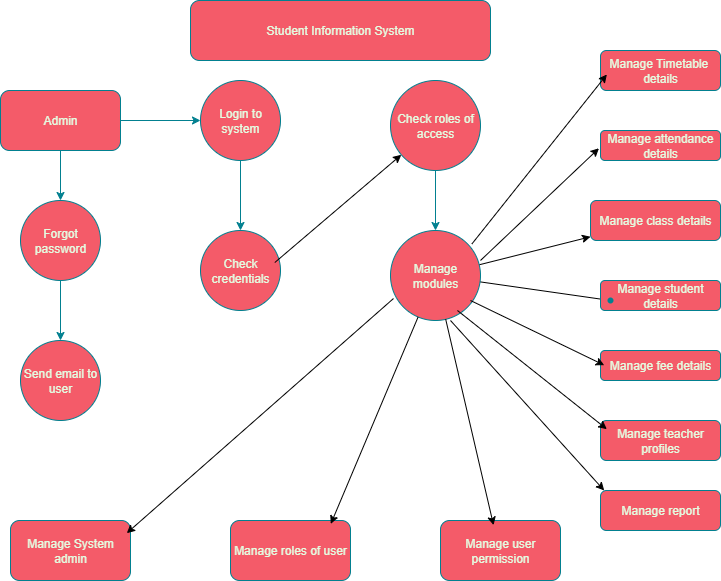

The diagram above was exported from draw.io. Its source (the exported page's mxGraphModel, read from the mxfile embedded in the PNG):
<mxGraphModel dx="1042" dy="562" grid="1" gridSize="10" guides="0" tooltips="1" connect="0" arrows="1" fold="1" page="1" pageScale="1" pageWidth="850" pageHeight="1100" math="0" shadow="0">
  <root>
    <mxCell id="0" />
    <mxCell id="1" parent="0" />
    <mxCell id="TQe1mdbFbwhPzIhnzGbh-1" value="Student Information System" style="rounded=1;whiteSpace=wrap;html=1;fillColor=#F45B69;strokeColor=#028090;labelBackgroundColor=none;fontColor=#E4FDE1;" parent="1" vertex="1">
      <mxGeometry x="280" y="10" width="300" height="60" as="geometry" />
    </mxCell>
    <mxCell id="TQe1mdbFbwhPzIhnzGbh-20" value="" style="edgeStyle=orthogonalEdgeStyle;rounded=1;orthogonalLoop=1;jettySize=auto;html=1;labelBackgroundColor=none;strokeColor=#028090;fontColor=default;" parent="1" source="TQe1mdbFbwhPzIhnzGbh-2" target="TQe1mdbFbwhPzIhnzGbh-5" edge="1">
      <mxGeometry relative="1" as="geometry" />
    </mxCell>
    <mxCell id="TQe1mdbFbwhPzIhnzGbh-21" value="" style="edgeStyle=orthogonalEdgeStyle;rounded=1;orthogonalLoop=1;jettySize=auto;html=1;labelBackgroundColor=none;strokeColor=#028090;fontColor=default;" parent="1" source="TQe1mdbFbwhPzIhnzGbh-2" target="TQe1mdbFbwhPzIhnzGbh-3" edge="1">
      <mxGeometry relative="1" as="geometry" />
    </mxCell>
    <mxCell id="TQe1mdbFbwhPzIhnzGbh-2" value="Admin" style="rounded=1;whiteSpace=wrap;html=1;labelBackgroundColor=none;fillColor=#F45B69;strokeColor=#028090;fontColor=#E4FDE1;" parent="1" vertex="1">
      <mxGeometry x="90" y="100" width="120" height="60" as="geometry" />
    </mxCell>
    <mxCell id="TQe1mdbFbwhPzIhnzGbh-24" value="" style="edgeStyle=orthogonalEdgeStyle;rounded=1;orthogonalLoop=1;jettySize=auto;html=1;labelBackgroundColor=none;strokeColor=#028090;fontColor=default;" parent="1" source="TQe1mdbFbwhPzIhnzGbh-3" target="TQe1mdbFbwhPzIhnzGbh-7" edge="1">
      <mxGeometry relative="1" as="geometry" />
    </mxCell>
    <mxCell id="TQe1mdbFbwhPzIhnzGbh-3" value="Login to system" style="ellipse;whiteSpace=wrap;html=1;aspect=fixed;labelBackgroundColor=none;fillColor=#F45B69;strokeColor=#028090;fontColor=#E4FDE1;rounded=1;" parent="1" vertex="1">
      <mxGeometry x="290" y="90" width="80" height="80" as="geometry" />
    </mxCell>
    <mxCell id="TQe1mdbFbwhPzIhnzGbh-25" value="" style="edgeStyle=orthogonalEdgeStyle;rounded=1;orthogonalLoop=1;jettySize=auto;html=1;labelBackgroundColor=none;strokeColor=#028090;fontColor=default;" parent="1" source="TQe1mdbFbwhPzIhnzGbh-4" target="TQe1mdbFbwhPzIhnzGbh-8" edge="1">
      <mxGeometry relative="1" as="geometry" />
    </mxCell>
    <mxCell id="TQe1mdbFbwhPzIhnzGbh-4" value="Check roles of access" style="ellipse;whiteSpace=wrap;html=1;aspect=fixed;labelBackgroundColor=none;fillColor=#F45B69;strokeColor=#028090;fontColor=#E4FDE1;rounded=1;" parent="1" vertex="1">
      <mxGeometry x="480" y="90" width="90" height="90" as="geometry" />
    </mxCell>
    <mxCell id="TQe1mdbFbwhPzIhnzGbh-22" value="" style="edgeStyle=orthogonalEdgeStyle;rounded=1;orthogonalLoop=1;jettySize=auto;html=1;labelBackgroundColor=none;strokeColor=#028090;fontColor=default;" parent="1" source="TQe1mdbFbwhPzIhnzGbh-5" target="TQe1mdbFbwhPzIhnzGbh-6" edge="1">
      <mxGeometry relative="1" as="geometry" />
    </mxCell>
    <mxCell id="TQe1mdbFbwhPzIhnzGbh-5" value="Forgot password" style="ellipse;whiteSpace=wrap;html=1;aspect=fixed;labelBackgroundColor=none;fillColor=#F45B69;strokeColor=#028090;fontColor=#E4FDE1;rounded=1;" parent="1" vertex="1">
      <mxGeometry x="110" y="210" width="80" height="80" as="geometry" />
    </mxCell>
    <mxCell id="TQe1mdbFbwhPzIhnzGbh-6" value="Send email to user" style="ellipse;whiteSpace=wrap;html=1;aspect=fixed;labelBackgroundColor=none;fillColor=#F45B69;strokeColor=#028090;fontColor=#E4FDE1;rounded=1;" parent="1" vertex="1">
      <mxGeometry x="110" y="350" width="80" height="80" as="geometry" />
    </mxCell>
    <mxCell id="TQe1mdbFbwhPzIhnzGbh-7" value="Check credentials" style="ellipse;whiteSpace=wrap;html=1;aspect=fixed;labelBackgroundColor=none;fillColor=#F45B69;strokeColor=#028090;fontColor=#E4FDE1;rounded=1;" parent="1" vertex="1">
      <mxGeometry x="290" y="240" width="80" height="80" as="geometry" />
    </mxCell>
    <mxCell id="TQe1mdbFbwhPzIhnzGbh-36" value="" style="edgeStyle=none;rounded=1;orthogonalLoop=1;jettySize=auto;html=1;" parent="1" source="TQe1mdbFbwhPzIhnzGbh-8" target="TQe1mdbFbwhPzIhnzGbh-35" edge="1">
      <mxGeometry relative="1" as="geometry" />
    </mxCell>
    <mxCell id="TQe1mdbFbwhPzIhnzGbh-38" value="" style="edgeStyle=none;rounded=1;orthogonalLoop=1;jettySize=auto;html=1;" parent="1" source="TQe1mdbFbwhPzIhnzGbh-8" target="TQe1mdbFbwhPzIhnzGbh-12" edge="1">
      <mxGeometry relative="1" as="geometry" />
    </mxCell>
    <mxCell id="TQe1mdbFbwhPzIhnzGbh-8" value="Manage modules" style="ellipse;whiteSpace=wrap;html=1;aspect=fixed;labelBackgroundColor=none;fillColor=#F45B69;strokeColor=#028090;fontColor=#E4FDE1;rounded=1;" parent="1" vertex="1">
      <mxGeometry x="480" y="240" width="90" height="90" as="geometry" />
    </mxCell>
    <mxCell id="TQe1mdbFbwhPzIhnzGbh-9" value="Manage Timetable&amp;nbsp; details" style="rounded=1;whiteSpace=wrap;html=1;labelBackgroundColor=none;fillColor=#F45B69;strokeColor=#028090;fontColor=#E4FDE1;" parent="1" vertex="1">
      <mxGeometry x="690" y="60" width="120" height="40" as="geometry" />
    </mxCell>
    <mxCell id="TQe1mdbFbwhPzIhnzGbh-10" value="Manage attendance details" style="rounded=1;whiteSpace=wrap;html=1;labelBackgroundColor=none;fillColor=#F45B69;strokeColor=#028090;fontColor=#E4FDE1;" parent="1" vertex="1">
      <mxGeometry x="690" y="140" width="120" height="30" as="geometry" />
    </mxCell>
    <mxCell id="TQe1mdbFbwhPzIhnzGbh-12" value="Manage class details" style="rounded=1;whiteSpace=wrap;html=1;labelBackgroundColor=none;fillColor=#F45B69;strokeColor=#028090;fontColor=#E4FDE1;" parent="1" vertex="1">
      <mxGeometry x="680" y="210" width="130" height="40" as="geometry" />
    </mxCell>
    <mxCell id="TQe1mdbFbwhPzIhnzGbh-13" value="Manage student details" style="rounded=1;whiteSpace=wrap;html=1;labelBackgroundColor=none;fillColor=#F45B69;strokeColor=#028090;fontColor=#E4FDE1;" parent="1" vertex="1">
      <mxGeometry x="690" y="290" width="120" height="30" as="geometry" />
    </mxCell>
    <mxCell id="TQe1mdbFbwhPzIhnzGbh-14" value="Manage fee details" style="rounded=1;whiteSpace=wrap;html=1;labelBackgroundColor=none;fillColor=#F45B69;strokeColor=#028090;fontColor=#E4FDE1;" parent="1" vertex="1">
      <mxGeometry x="690" y="360" width="120" height="30" as="geometry" />
    </mxCell>
    <mxCell id="TQe1mdbFbwhPzIhnzGbh-15" value="Manage teacher profiles" style="rounded=1;whiteSpace=wrap;html=1;labelBackgroundColor=none;fillColor=#F45B69;strokeColor=#028090;fontColor=#E4FDE1;" parent="1" vertex="1">
      <mxGeometry x="690" y="430" width="120" height="40" as="geometry" />
    </mxCell>
    <mxCell id="TQe1mdbFbwhPzIhnzGbh-16" value="Manage report" style="rounded=1;whiteSpace=wrap;html=1;labelBackgroundColor=none;fillColor=#F45B69;strokeColor=#028090;fontColor=#E4FDE1;" parent="1" vertex="1">
      <mxGeometry x="690" y="500" width="120" height="40" as="geometry" />
    </mxCell>
    <mxCell id="TQe1mdbFbwhPzIhnzGbh-17" value="Manage System admin" style="rounded=1;whiteSpace=wrap;html=1;labelBackgroundColor=none;fillColor=#F45B69;strokeColor=#028090;fontColor=#E4FDE1;" parent="1" vertex="1">
      <mxGeometry x="100" y="530" width="120" height="60" as="geometry" />
    </mxCell>
    <mxCell id="TQe1mdbFbwhPzIhnzGbh-18" value="Manage roles of user" style="rounded=1;whiteSpace=wrap;html=1;labelBackgroundColor=none;fillColor=#F45B69;strokeColor=#028090;fontColor=#E4FDE1;" parent="1" vertex="1">
      <mxGeometry x="320" y="530" width="120" height="60" as="geometry" />
    </mxCell>
    <mxCell id="TQe1mdbFbwhPzIhnzGbh-19" value="Manage user permission" style="rounded=1;whiteSpace=wrap;html=1;labelBackgroundColor=none;fillColor=#F45B69;strokeColor=#028090;fontColor=#E4FDE1;" parent="1" vertex="1">
      <mxGeometry x="530" y="530" width="120" height="60" as="geometry" />
    </mxCell>
    <mxCell id="TQe1mdbFbwhPzIhnzGbh-33" style="edgeStyle=none;rounded=1;orthogonalLoop=1;jettySize=auto;html=1;entryX=0.053;entryY=0.6;entryDx=0;entryDy=0;entryPerimeter=0;exitX=0.904;exitY=0.15;exitDx=0;exitDy=0;exitPerimeter=0;" parent="1" source="TQe1mdbFbwhPzIhnzGbh-8" target="TQe1mdbFbwhPzIhnzGbh-9" edge="1">
      <mxGeometry relative="1" as="geometry" />
    </mxCell>
    <mxCell id="TQe1mdbFbwhPzIhnzGbh-34" style="edgeStyle=none;rounded=1;orthogonalLoop=1;jettySize=auto;html=1;entryX=0.442;entryY=0.078;entryDx=0;entryDy=0;entryPerimeter=0;" parent="1" source="TQe1mdbFbwhPzIhnzGbh-8" target="TQe1mdbFbwhPzIhnzGbh-19" edge="1">
      <mxGeometry relative="1" as="geometry" />
    </mxCell>
    <mxCell id="TQe1mdbFbwhPzIhnzGbh-35" value="" style="shape=waypoint;sketch=0;size=6;pointerEvents=1;points=[];fillColor=#F45B69;resizable=0;rotatable=0;perimeter=centerPerimeter;snapToPoint=1;strokeColor=#028090;fontColor=#E4FDE1;labelBackgroundColor=none;rounded=1;" parent="1" vertex="1">
      <mxGeometry x="690" y="300" width="20" height="20" as="geometry" />
    </mxCell>
    <mxCell id="TQe1mdbFbwhPzIhnzGbh-39" value="" style="edgeStyle=none;orthogonalLoop=1;jettySize=auto;html=1;rounded=1;entryX=0.031;entryY=0.489;entryDx=0;entryDy=0;entryPerimeter=0;" parent="1" target="TQe1mdbFbwhPzIhnzGbh-14" edge="1">
      <mxGeometry width="100" relative="1" as="geometry">
        <mxPoint x="560" y="310" as="sourcePoint" />
        <mxPoint x="650" y="320" as="targetPoint" />
        <Array as="points" />
      </mxGeometry>
    </mxCell>
    <mxCell id="TQe1mdbFbwhPzIhnzGbh-41" value="" style="edgeStyle=none;orthogonalLoop=1;jettySize=auto;html=1;rounded=1;exitX=0.744;exitY=0.889;exitDx=0;exitDy=0;exitPerimeter=0;entryX=0.053;entryY=0.217;entryDx=0;entryDy=0;entryPerimeter=0;" parent="1" source="TQe1mdbFbwhPzIhnzGbh-8" target="TQe1mdbFbwhPzIhnzGbh-15" edge="1">
      <mxGeometry width="100" relative="1" as="geometry">
        <mxPoint x="590" y="420" as="sourcePoint" />
        <mxPoint x="660" y="420" as="targetPoint" />
        <Array as="points" />
      </mxGeometry>
    </mxCell>
    <mxCell id="TQe1mdbFbwhPzIhnzGbh-43" value="" style="edgeStyle=none;orthogonalLoop=1;jettySize=auto;html=1;rounded=1;entryX=0.031;entryY=0;entryDx=0;entryDy=0;entryPerimeter=0;" parent="1" target="TQe1mdbFbwhPzIhnzGbh-16" edge="1">
      <mxGeometry width="100" relative="1" as="geometry">
        <mxPoint x="540" y="330" as="sourcePoint" />
        <mxPoint x="680" y="420" as="targetPoint" />
        <Array as="points" />
      </mxGeometry>
    </mxCell>
    <mxCell id="TQe1mdbFbwhPzIhnzGbh-44" value="" style="edgeStyle=none;orthogonalLoop=1;jettySize=auto;html=1;rounded=1;entryX=0.836;entryY=0.056;entryDx=0;entryDy=0;entryPerimeter=0;" parent="1" source="TQe1mdbFbwhPzIhnzGbh-8" target="TQe1mdbFbwhPzIhnzGbh-18" edge="1">
      <mxGeometry width="100" relative="1" as="geometry">
        <mxPoint x="450" y="320" as="sourcePoint" />
        <mxPoint x="471.6399999999999" y="513.3599999999999" as="targetPoint" />
        <Array as="points" />
      </mxGeometry>
    </mxCell>
    <mxCell id="TQe1mdbFbwhPzIhnzGbh-45" value="" style="edgeStyle=none;orthogonalLoop=1;jettySize=auto;html=1;rounded=1;exitX=0.033;exitY=0.756;exitDx=0;exitDy=0;exitPerimeter=0;entryX=0.969;entryY=0.211;entryDx=0;entryDy=0;entryPerimeter=0;" parent="1" source="TQe1mdbFbwhPzIhnzGbh-8" target="TQe1mdbFbwhPzIhnzGbh-17" edge="1">
      <mxGeometry width="100" relative="1" as="geometry">
        <mxPoint x="300" y="480" as="sourcePoint" />
        <mxPoint x="460" y="320" as="targetPoint" />
        <Array as="points" />
      </mxGeometry>
    </mxCell>
    <mxCell id="TQe1mdbFbwhPzIhnzGbh-46" value="" style="edgeStyle=none;orthogonalLoop=1;jettySize=auto;html=1;rounded=1;exitX=0.929;exitY=0.4;exitDx=0;exitDy=0;exitPerimeter=0;" parent="1" source="TQe1mdbFbwhPzIhnzGbh-7" target="TQe1mdbFbwhPzIhnzGbh-4" edge="1">
      <mxGeometry width="100" relative="1" as="geometry">
        <mxPoint x="340" y="260" as="sourcePoint" />
        <mxPoint x="440" y="260" as="targetPoint" />
        <Array as="points" />
      </mxGeometry>
    </mxCell>
    <mxCell id="iSwzX_5vJjdOlcWrIh6D-1" value="" style="edgeStyle=none;orthogonalLoop=1;jettySize=auto;html=1;rounded=0;entryX=-0.013;entryY=0.593;entryDx=0;entryDy=0;entryPerimeter=0;exitX=1;exitY=0.333;exitDx=0;exitDy=0;exitPerimeter=0;" edge="1" parent="1" source="TQe1mdbFbwhPzIhnzGbh-8" target="TQe1mdbFbwhPzIhnzGbh-10">
      <mxGeometry width="100" relative="1" as="geometry">
        <mxPoint x="540" y="250" as="sourcePoint" />
        <mxPoint x="640" y="250" as="targetPoint" />
        <Array as="points" />
      </mxGeometry>
    </mxCell>
  </root>
</mxGraphModel>